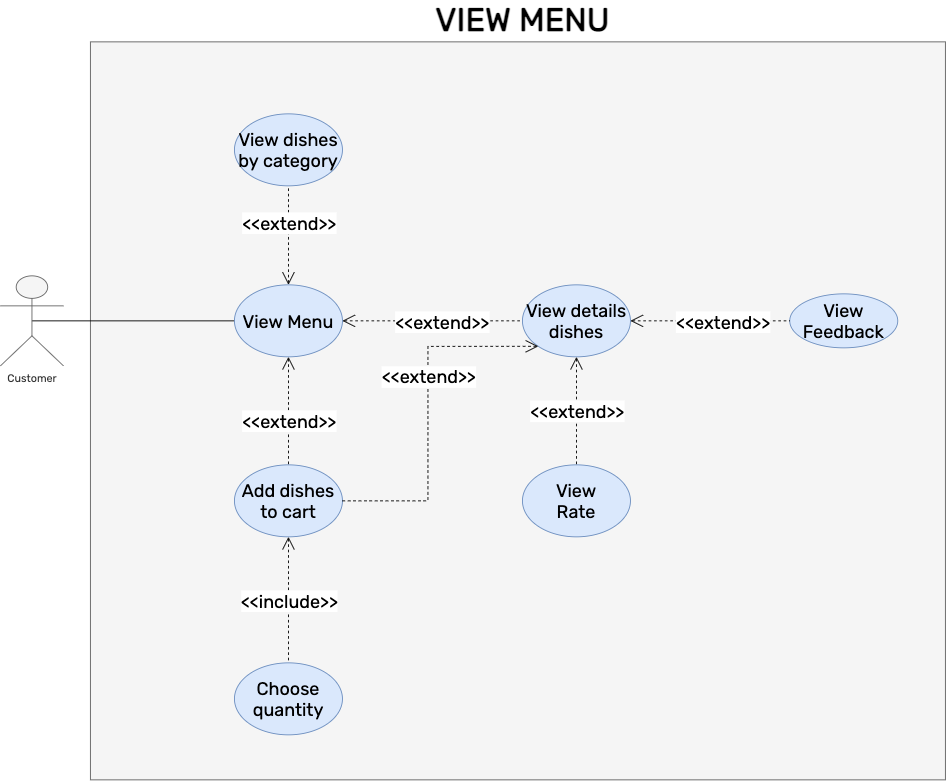

The diagram above was exported from draw.io. Its source (the exported page's mxGraphModel, read from the mxfile embedded in the PNG):
<mxGraphModel dx="2372" dy="1016" grid="1" gridSize="10" guides="1" tooltips="1" connect="1" arrows="1" fold="1" page="1" pageScale="1" pageWidth="1654" pageHeight="2336" math="0" shadow="0">
  <root>
    <mxCell id="0" />
    <mxCell id="1" parent="0" />
    <mxCell id="CVrD5Ao13eYELr1EjjUx-2" value="" style="rounded=0;whiteSpace=wrap;html=1;fillColor=#f5f5f5;fontColor=#333333;strokeColor=#666666;fontFamily=Rubik;fontSource=https%3A%2F%2Ffonts.googleapis.com%2Fcss%3Ffamily%3DRubik;" parent="1" vertex="1">
      <mxGeometry x="420" y="60" width="950" height="820" as="geometry" />
    </mxCell>
    <mxCell id="CVrD5Ao13eYELr1EjjUx-13" style="edgeStyle=orthogonalEdgeStyle;rounded=0;orthogonalLoop=1;jettySize=auto;html=1;exitX=0.5;exitY=0.5;exitDx=0;exitDy=0;exitPerimeter=0;entryX=0;entryY=0.5;entryDx=0;entryDy=0;startArrow=none;startFill=0;endArrow=none;endFill=0;" parent="1" source="CVrD5Ao13eYELr1EjjUx-4" target="CVrD5Ao13eYELr1EjjUx-5" edge="1">
      <mxGeometry relative="1" as="geometry" />
    </mxCell>
    <mxCell id="CVrD5Ao13eYELr1EjjUx-4" value="Customer" style="shape=umlActor;verticalLabelPosition=bottom;verticalAlign=top;html=1;outlineConnect=0;fillColor=#f5f5f5;fontColor=#333333;strokeColor=#666666;fontFamily=Rubik;fontSource=https%3A%2F%2Ffonts.googleapis.com%2Fcss%3Ffamily%3DRubik;" parent="1" vertex="1">
      <mxGeometry x="320" y="320" width="70" height="100" as="geometry" />
    </mxCell>
    <mxCell id="CVrD5Ao13eYELr1EjjUx-5" value="&lt;font style=&quot;font-size: 20px&quot;&gt;View Menu&lt;/font&gt;" style="ellipse;whiteSpace=wrap;html=1;fillColor=#dae8fc;strokeColor=#6c8ebf;fontFamily=Rubik;fontSource=https%3A%2F%2Ffonts.googleapis.com%2Fcss%3Ffamily%3DRubik;" parent="1" vertex="1">
      <mxGeometry x="580" y="330" width="120" height="80" as="geometry" />
    </mxCell>
    <mxCell id="CVrD5Ao13eYELr1EjjUx-7" value="&lt;font style=&quot;font-size: 20px&quot;&gt;Add dishes to cart&lt;/font&gt;" style="ellipse;whiteSpace=wrap;html=1;fillColor=#dae8fc;strokeColor=#6c8ebf;fontFamily=Rubik;fontSource=https%3A%2F%2Ffonts.googleapis.com%2Fcss%3Ffamily%3DRubik;" parent="1" vertex="1">
      <mxGeometry x="580" y="530" width="120" height="80" as="geometry" />
    </mxCell>
    <mxCell id="CVrD5Ao13eYELr1EjjUx-9" value="&lt;font style=&quot;font-size: 20px&quot;&gt;Choose quantity&lt;/font&gt;" style="ellipse;whiteSpace=wrap;html=1;fillColor=#dae8fc;strokeColor=#6c8ebf;fontFamily=Rubik;fontSource=https%3A%2F%2Ffonts.googleapis.com%2Fcss%3Ffamily%3DRubik;" parent="1" vertex="1">
      <mxGeometry x="580" y="750" width="120" height="80" as="geometry" />
    </mxCell>
    <mxCell id="CVrD5Ao13eYELr1EjjUx-10" value="&lt;font style=&quot;font-size: 20px&quot;&gt;View details dishes&lt;/font&gt;" style="ellipse;whiteSpace=wrap;html=1;fillColor=#dae8fc;strokeColor=#6c8ebf;fontFamily=Rubik;fontSource=https%3A%2F%2Ffonts.googleapis.com%2Fcss%3Ffamily%3DRubik;" parent="1" vertex="1">
      <mxGeometry x="900" y="330" width="120" height="80" as="geometry" />
    </mxCell>
    <mxCell id="CVrD5Ao13eYELr1EjjUx-11" value="&lt;font style=&quot;font-size: 20px&quot;&gt;View&lt;br&gt;Rate&lt;/font&gt;" style="ellipse;whiteSpace=wrap;html=1;fillColor=#dae8fc;strokeColor=#6c8ebf;fontFamily=Rubik;fontSource=https%3A%2F%2Ffonts.googleapis.com%2Fcss%3Ffamily%3DRubik;" parent="1" vertex="1">
      <mxGeometry x="900" y="530" width="120" height="80" as="geometry" />
    </mxCell>
    <mxCell id="CVrD5Ao13eYELr1EjjUx-12" value="&lt;font style=&quot;font-size: 20px&quot;&gt;View Feedback&lt;/font&gt;" style="ellipse;whiteSpace=wrap;html=1;fillColor=#dae8fc;strokeColor=#6c8ebf;fontFamily=Rubik;fontSource=https%3A%2F%2Ffonts.googleapis.com%2Fcss%3Ffamily%3DRubik;" parent="1" vertex="1">
      <mxGeometry x="1197" y="340" width="120" height="60" as="geometry" />
    </mxCell>
    <mxCell id="CVrD5Ao13eYELr1EjjUx-14" style="edgeStyle=orthogonalEdgeStyle;rounded=0;orthogonalLoop=1;jettySize=auto;html=1;dashed=1;fontSize=20;startArrow=open;startFill=0;endArrow=none;endFill=0;endSize=12;startSize=12;fontFamily=Rubik;fontSource=https%3A%2F%2Ffonts.googleapis.com%2Fcss%3Ffamily%3DRubik;entryX=0.5;entryY=0;entryDx=0;entryDy=0;exitX=0.5;exitY=1;exitDx=0;exitDy=0;" parent="1" source="CVrD5Ao13eYELr1EjjUx-5" target="CVrD5Ao13eYELr1EjjUx-7" edge="1">
      <mxGeometry relative="1" as="geometry">
        <mxPoint x="870" y="290" as="sourcePoint" />
        <mxPoint x="1115" y="290" as="targetPoint" />
      </mxGeometry>
    </mxCell>
    <mxCell id="CVrD5Ao13eYELr1EjjUx-15" value="&amp;lt;&amp;lt;extend&amp;gt;&amp;gt;" style="edgeLabel;html=1;align=center;verticalAlign=middle;resizable=0;points=[];fontSize=20;fontFamily=Rubik;fontSource=https%3A%2F%2Ffonts.googleapis.com%2Fcss%3Ffamily%3DRubik;" parent="CVrD5Ao13eYELr1EjjUx-14" connectable="0" vertex="1">
      <mxGeometry x="-0.2933" y="-1" relative="1" as="geometry">
        <mxPoint x="1" y="28" as="offset" />
      </mxGeometry>
    </mxCell>
    <mxCell id="CVrD5Ao13eYELr1EjjUx-16" style="edgeStyle=orthogonalEdgeStyle;rounded=0;orthogonalLoop=1;jettySize=auto;html=1;exitX=1;exitY=0.5;exitDx=0;exitDy=0;dashed=1;fontSize=20;startArrow=open;startFill=0;endArrow=none;endFill=0;endSize=12;startSize=12;fontFamily=Rubik;fontSource=https%3A%2F%2Ffonts.googleapis.com%2Fcss%3Ffamily%3DRubik;entryX=0;entryY=0.5;entryDx=0;entryDy=0;" parent="1" source="CVrD5Ao13eYELr1EjjUx-5" target="CVrD5Ao13eYELr1EjjUx-10" edge="1">
      <mxGeometry relative="1" as="geometry">
        <mxPoint x="880" y="300" as="sourcePoint" />
        <mxPoint x="1125" y="300" as="targetPoint" />
      </mxGeometry>
    </mxCell>
    <mxCell id="CVrD5Ao13eYELr1EjjUx-17" value="&amp;lt;&amp;lt;extend&amp;gt;&amp;gt;" style="edgeLabel;html=1;align=center;verticalAlign=middle;resizable=0;points=[];fontSize=20;fontFamily=Rubik;fontSource=https%3A%2F%2Ffonts.googleapis.com%2Fcss%3Ffamily%3DRubik;" parent="CVrD5Ao13eYELr1EjjUx-16" connectable="0" vertex="1">
      <mxGeometry x="-0.2933" y="-1" relative="1" as="geometry">
        <mxPoint x="40" y="-1" as="offset" />
      </mxGeometry>
    </mxCell>
    <mxCell id="CVrD5Ao13eYELr1EjjUx-20" style="edgeStyle=orthogonalEdgeStyle;rounded=0;orthogonalLoop=1;jettySize=auto;html=1;exitX=0.5;exitY=1;exitDx=0;exitDy=0;dashed=1;fontSize=20;startArrow=open;startFill=0;endArrow=none;endFill=0;endSize=12;startSize=12;fontFamily=Rubik;fontSource=https%3A%2F%2Ffonts.googleapis.com%2Fcss%3Ffamily%3DRubik;entryX=0.5;entryY=0;entryDx=0;entryDy=0;" parent="1" source="CVrD5Ao13eYELr1EjjUx-7" target="CVrD5Ao13eYELr1EjjUx-9" edge="1">
      <mxGeometry relative="1" as="geometry">
        <mxPoint x="630" y="610" as="sourcePoint" />
        <mxPoint x="630" y="750" as="targetPoint" />
      </mxGeometry>
    </mxCell>
    <mxCell id="CVrD5Ao13eYELr1EjjUx-21" value="&amp;lt;&amp;lt;include&amp;gt;&amp;gt;" style="edgeLabel;html=1;align=center;verticalAlign=middle;resizable=0;points=[];fontSize=20;fontFamily=Rubik;fontSource=https%3A%2F%2Ffonts.googleapis.com%2Fcss%3Ffamily%3DRubik;" parent="CVrD5Ao13eYELr1EjjUx-20" connectable="0" vertex="1">
      <mxGeometry x="-0.2933" y="-1" relative="1" as="geometry">
        <mxPoint x="1" y="20" as="offset" />
      </mxGeometry>
    </mxCell>
    <mxCell id="-GXmjx-wmqtNdkqeIL9k-1" style="edgeStyle=orthogonalEdgeStyle;rounded=0;orthogonalLoop=1;jettySize=auto;html=1;exitX=0.5;exitY=1;exitDx=0;exitDy=0;dashed=1;fontSize=20;startArrow=open;startFill=0;endArrow=none;endFill=0;endSize=12;startSize=12;fontFamily=Rubik;fontSource=https%3A%2F%2Ffonts.googleapis.com%2Fcss%3Ffamily%3DRubik;entryX=0.5;entryY=0;entryDx=0;entryDy=0;" parent="1" source="CVrD5Ao13eYELr1EjjUx-10" target="CVrD5Ao13eYELr1EjjUx-11" edge="1">
      <mxGeometry relative="1" as="geometry">
        <mxPoint x="710" y="380" as="sourcePoint" />
        <mxPoint x="930" y="380" as="targetPoint" />
      </mxGeometry>
    </mxCell>
    <mxCell id="-GXmjx-wmqtNdkqeIL9k-2" value="&amp;lt;&amp;lt;extend&amp;gt;&amp;gt;" style="edgeLabel;html=1;align=center;verticalAlign=middle;resizable=0;points=[];fontSize=20;fontFamily=Rubik;fontSource=https%3A%2F%2Ffonts.googleapis.com%2Fcss%3Ffamily%3DRubik;" parent="-GXmjx-wmqtNdkqeIL9k-1" connectable="0" vertex="1">
      <mxGeometry x="-0.2933" y="-1" relative="1" as="geometry">
        <mxPoint x="1" y="17" as="offset" />
      </mxGeometry>
    </mxCell>
    <mxCell id="-GXmjx-wmqtNdkqeIL9k-5" style="edgeStyle=orthogonalEdgeStyle;rounded=0;orthogonalLoop=1;jettySize=auto;html=1;dashed=1;fontSize=20;startArrow=open;startFill=0;endArrow=none;endFill=0;endSize=12;startSize=12;fontFamily=Rubik;fontSource=https%3A%2F%2Ffonts.googleapis.com%2Fcss%3Ffamily%3DRubik;entryX=1;entryY=0.5;entryDx=0;entryDy=0;exitX=0;exitY=1;exitDx=0;exitDy=0;" parent="1" source="CVrD5Ao13eYELr1EjjUx-10" target="CVrD5Ao13eYELr1EjjUx-7" edge="1">
      <mxGeometry relative="1" as="geometry">
        <mxPoint x="990" y="420" as="sourcePoint" />
        <mxPoint x="1000" y="550" as="targetPoint" />
      </mxGeometry>
    </mxCell>
    <mxCell id="-GXmjx-wmqtNdkqeIL9k-6" value="&amp;lt;&amp;lt;extend&amp;gt;&amp;gt;" style="edgeLabel;html=1;align=center;verticalAlign=middle;resizable=0;points=[];fontSize=20;fontFamily=Rubik;fontSource=https%3A%2F%2Ffonts.googleapis.com%2Fcss%3Ffamily%3DRubik;" parent="-GXmjx-wmqtNdkqeIL9k-5" connectable="0" vertex="1">
      <mxGeometry x="-0.2933" y="-1" relative="1" as="geometry">
        <mxPoint x="1" y="17" as="offset" />
      </mxGeometry>
    </mxCell>
    <mxCell id="UtwxP_HRZ9KcxRTN5A3B-1" value="&lt;font style=&quot;font-size: 20px&quot;&gt;View dishes by category&lt;/font&gt;" style="ellipse;whiteSpace=wrap;html=1;fillColor=#dae8fc;strokeColor=#6c8ebf;fontFamily=Rubik;fontSource=https%3A%2F%2Ffonts.googleapis.com%2Fcss%3Ffamily%3DRubik;" parent="1" vertex="1">
      <mxGeometry x="580" y="140" width="120" height="80" as="geometry" />
    </mxCell>
    <mxCell id="UtwxP_HRZ9KcxRTN5A3B-2" style="edgeStyle=orthogonalEdgeStyle;rounded=0;orthogonalLoop=1;jettySize=auto;html=1;dashed=1;fontSize=20;startArrow=open;startFill=0;endArrow=none;endFill=0;endSize=12;startSize=12;fontFamily=Rubik;fontSource=https%3A%2F%2Ffonts.googleapis.com%2Fcss%3Ffamily%3DRubik;exitX=0.5;exitY=0;exitDx=0;exitDy=0;entryX=0.5;entryY=1;entryDx=0;entryDy=0;" parent="1" source="CVrD5Ao13eYELr1EjjUx-5" target="UtwxP_HRZ9KcxRTN5A3B-1" edge="1">
      <mxGeometry relative="1" as="geometry">
        <mxPoint x="790" y="210" as="sourcePoint" />
        <mxPoint x="790" y="330" as="targetPoint" />
        <Array as="points" />
      </mxGeometry>
    </mxCell>
    <mxCell id="UtwxP_HRZ9KcxRTN5A3B-3" value="&amp;lt;&amp;lt;extend&amp;gt;&amp;gt;" style="edgeLabel;html=1;align=center;verticalAlign=middle;resizable=0;points=[];fontSize=20;fontFamily=Rubik;fontSource=https%3A%2F%2Ffonts.googleapis.com%2Fcss%3Ffamily%3DRubik;" parent="UtwxP_HRZ9KcxRTN5A3B-2" connectable="0" vertex="1">
      <mxGeometry x="-0.2933" y="-1" relative="1" as="geometry">
        <mxPoint x="-1" y="-32" as="offset" />
      </mxGeometry>
    </mxCell>
    <mxCell id="UtwxP_HRZ9KcxRTN5A3B-9" style="edgeStyle=orthogonalEdgeStyle;rounded=0;orthogonalLoop=1;jettySize=auto;html=1;exitX=1;exitY=0.5;exitDx=0;exitDy=0;dashed=1;fontSize=20;startArrow=open;startFill=0;endArrow=none;endFill=0;endSize=12;startSize=12;fontFamily=Rubik;fontSource=https%3A%2F%2Ffonts.googleapis.com%2Fcss%3Ffamily%3DRubik;entryX=0;entryY=0.5;entryDx=0;entryDy=0;" parent="1" source="CVrD5Ao13eYELr1EjjUx-10" target="CVrD5Ao13eYELr1EjjUx-12" edge="1">
      <mxGeometry relative="1" as="geometry">
        <mxPoint x="1010" y="369" as="sourcePoint" />
        <mxPoint x="1190" y="380" as="targetPoint" />
      </mxGeometry>
    </mxCell>
    <mxCell id="UtwxP_HRZ9KcxRTN5A3B-10" value="&amp;lt;&amp;lt;extend&amp;gt;&amp;gt;" style="edgeLabel;html=1;align=center;verticalAlign=middle;resizable=0;points=[];fontSize=20;fontFamily=Rubik;fontSource=https%3A%2F%2Ffonts.googleapis.com%2Fcss%3Ffamily%3DRubik;" parent="UtwxP_HRZ9KcxRTN5A3B-9" connectable="0" vertex="1">
      <mxGeometry x="-0.2933" y="-1" relative="1" as="geometry">
        <mxPoint x="40" y="-1" as="offset" />
      </mxGeometry>
    </mxCell>
    <mxCell id="PDs72bTCx35qWScKalPV-6" value="&lt;font face=&quot;Rubik&quot; data-font-src=&quot;https://fonts.googleapis.com/css?family=Rubik&quot; style=&quot;font-size: 36px&quot;&gt;&lt;b&gt;VIEW MENU&lt;/b&gt;&lt;/font&gt;" style="text;html=1;align=center;verticalAlign=middle;resizable=0;points=[];autosize=1;strokeColor=none;fillColor=none;" parent="1" vertex="1">
      <mxGeometry x="795" y="20" width="210" height="30" as="geometry" />
    </mxCell>
  </root>
</mxGraphModel>